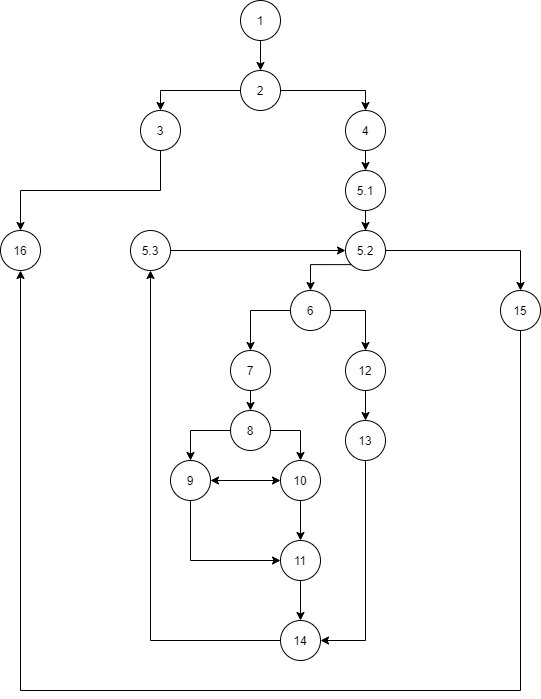

The diagram above was exported from draw.io. Its source (the exported page's mxGraphModel, read from the mxfile embedded in the PNG):
<mxGraphModel dx="1422" dy="768" grid="1" gridSize="10" guides="1" tooltips="1" connect="1" arrows="1" fold="1" page="1" pageScale="1" pageWidth="850" pageHeight="1100" math="0" shadow="0">
  <root>
    <mxCell id="0" />
    <mxCell id="1" parent="0" />
    <mxCell id="B-TzkVgCX-G2YNUdSX98-6" style="edgeStyle=orthogonalEdgeStyle;rounded=0;orthogonalLoop=1;jettySize=auto;html=1;exitX=0.5;exitY=1;exitDx=0;exitDy=0;" edge="1" parent="1" source="B-TzkVgCX-G2YNUdSX98-1" target="B-TzkVgCX-G2YNUdSX98-2">
      <mxGeometry relative="1" as="geometry" />
    </mxCell>
    <mxCell id="B-TzkVgCX-G2YNUdSX98-1" value="1" style="ellipse;whiteSpace=wrap;html=1;aspect=fixed;" vertex="1" parent="1">
      <mxGeometry x="320" y="10" width="40" height="40" as="geometry" />
    </mxCell>
    <mxCell id="B-TzkVgCX-G2YNUdSX98-7" style="edgeStyle=orthogonalEdgeStyle;rounded=0;orthogonalLoop=1;jettySize=auto;html=1;exitX=0;exitY=0.5;exitDx=0;exitDy=0;entryX=0.5;entryY=0;entryDx=0;entryDy=0;" edge="1" parent="1" source="B-TzkVgCX-G2YNUdSX98-2" target="B-TzkVgCX-G2YNUdSX98-4">
      <mxGeometry relative="1" as="geometry" />
    </mxCell>
    <mxCell id="B-TzkVgCX-G2YNUdSX98-8" style="edgeStyle=orthogonalEdgeStyle;rounded=0;orthogonalLoop=1;jettySize=auto;html=1;exitX=1;exitY=0.5;exitDx=0;exitDy=0;entryX=0.5;entryY=0;entryDx=0;entryDy=0;" edge="1" parent="1" source="B-TzkVgCX-G2YNUdSX98-2" target="B-TzkVgCX-G2YNUdSX98-3">
      <mxGeometry relative="1" as="geometry" />
    </mxCell>
    <mxCell id="B-TzkVgCX-G2YNUdSX98-2" value="2" style="ellipse;whiteSpace=wrap;html=1;aspect=fixed;" vertex="1" parent="1">
      <mxGeometry x="320" y="80" width="40" height="40" as="geometry" />
    </mxCell>
    <mxCell id="B-TzkVgCX-G2YNUdSX98-15" style="edgeStyle=orthogonalEdgeStyle;rounded=0;orthogonalLoop=1;jettySize=auto;html=1;exitX=0.5;exitY=1;exitDx=0;exitDy=0;entryX=0.5;entryY=0;entryDx=0;entryDy=0;" edge="1" parent="1" source="B-TzkVgCX-G2YNUdSX98-3" target="B-TzkVgCX-G2YNUdSX98-10">
      <mxGeometry relative="1" as="geometry" />
    </mxCell>
    <mxCell id="B-TzkVgCX-G2YNUdSX98-3" value="4" style="ellipse;whiteSpace=wrap;html=1;aspect=fixed;" vertex="1" parent="1">
      <mxGeometry x="425" y="120" width="40" height="40" as="geometry" />
    </mxCell>
    <mxCell id="B-TzkVgCX-G2YNUdSX98-48" style="edgeStyle=orthogonalEdgeStyle;rounded=0;orthogonalLoop=1;jettySize=auto;html=1;exitX=0.5;exitY=1;exitDx=0;exitDy=0;entryX=0.5;entryY=0;entryDx=0;entryDy=0;" edge="1" parent="1" source="B-TzkVgCX-G2YNUdSX98-4" target="B-TzkVgCX-G2YNUdSX98-35">
      <mxGeometry relative="1" as="geometry" />
    </mxCell>
    <mxCell id="B-TzkVgCX-G2YNUdSX98-4" value="3" style="ellipse;whiteSpace=wrap;html=1;aspect=fixed;" vertex="1" parent="1">
      <mxGeometry x="220" y="120" width="40" height="40" as="geometry" />
    </mxCell>
    <mxCell id="B-TzkVgCX-G2YNUdSX98-16" style="edgeStyle=orthogonalEdgeStyle;rounded=0;orthogonalLoop=1;jettySize=auto;html=1;exitX=0.5;exitY=1;exitDx=0;exitDy=0;" edge="1" parent="1" source="B-TzkVgCX-G2YNUdSX98-10" target="B-TzkVgCX-G2YNUdSX98-11">
      <mxGeometry relative="1" as="geometry" />
    </mxCell>
    <mxCell id="B-TzkVgCX-G2YNUdSX98-10" value="5.1" style="ellipse;whiteSpace=wrap;html=1;aspect=fixed;" vertex="1" parent="1">
      <mxGeometry x="425" y="180" width="40" height="40" as="geometry" />
    </mxCell>
    <mxCell id="B-TzkVgCX-G2YNUdSX98-17" style="edgeStyle=orthogonalEdgeStyle;rounded=0;orthogonalLoop=1;jettySize=auto;html=1;exitX=0;exitY=1;exitDx=0;exitDy=0;entryX=0.5;entryY=0;entryDx=0;entryDy=0;" edge="1" parent="1" source="B-TzkVgCX-G2YNUdSX98-11" target="B-TzkVgCX-G2YNUdSX98-12">
      <mxGeometry relative="1" as="geometry" />
    </mxCell>
    <mxCell id="B-TzkVgCX-G2YNUdSX98-18" style="edgeStyle=orthogonalEdgeStyle;rounded=0;orthogonalLoop=1;jettySize=auto;html=1;exitX=1;exitY=0.5;exitDx=0;exitDy=0;entryX=0.5;entryY=0;entryDx=0;entryDy=0;" edge="1" parent="1" source="B-TzkVgCX-G2YNUdSX98-11" target="B-TzkVgCX-G2YNUdSX98-13">
      <mxGeometry relative="1" as="geometry" />
    </mxCell>
    <mxCell id="B-TzkVgCX-G2YNUdSX98-11" value="5.2" style="ellipse;whiteSpace=wrap;html=1;aspect=fixed;" vertex="1" parent="1">
      <mxGeometry x="425" y="240" width="40" height="40" as="geometry" />
    </mxCell>
    <mxCell id="B-TzkVgCX-G2YNUdSX98-23" style="edgeStyle=orthogonalEdgeStyle;rounded=0;orthogonalLoop=1;jettySize=auto;html=1;exitX=0;exitY=0.5;exitDx=0;exitDy=0;" edge="1" parent="1" source="B-TzkVgCX-G2YNUdSX98-12" target="B-TzkVgCX-G2YNUdSX98-22">
      <mxGeometry relative="1" as="geometry" />
    </mxCell>
    <mxCell id="B-TzkVgCX-G2YNUdSX98-24" style="edgeStyle=orthogonalEdgeStyle;rounded=0;orthogonalLoop=1;jettySize=auto;html=1;exitX=1;exitY=0.5;exitDx=0;exitDy=0;entryX=0.5;entryY=0;entryDx=0;entryDy=0;" edge="1" parent="1" source="B-TzkVgCX-G2YNUdSX98-12" target="B-TzkVgCX-G2YNUdSX98-21">
      <mxGeometry relative="1" as="geometry" />
    </mxCell>
    <mxCell id="B-TzkVgCX-G2YNUdSX98-12" value="6" style="ellipse;whiteSpace=wrap;html=1;aspect=fixed;" vertex="1" parent="1">
      <mxGeometry x="370" y="300" width="40" height="40" as="geometry" />
    </mxCell>
    <mxCell id="B-TzkVgCX-G2YNUdSX98-47" style="edgeStyle=orthogonalEdgeStyle;rounded=0;orthogonalLoop=1;jettySize=auto;html=1;exitX=0.5;exitY=1;exitDx=0;exitDy=0;entryX=0.5;entryY=1;entryDx=0;entryDy=0;" edge="1" parent="1" source="B-TzkVgCX-G2YNUdSX98-13" target="B-TzkVgCX-G2YNUdSX98-35">
      <mxGeometry relative="1" as="geometry">
        <Array as="points">
          <mxPoint x="600" y="700" />
          <mxPoint x="100" y="700" />
        </Array>
      </mxGeometry>
    </mxCell>
    <mxCell id="B-TzkVgCX-G2YNUdSX98-13" value="15" style="ellipse;whiteSpace=wrap;html=1;aspect=fixed;" vertex="1" parent="1">
      <mxGeometry x="580" y="300" width="40" height="40" as="geometry" />
    </mxCell>
    <mxCell id="B-TzkVgCX-G2YNUdSX98-42" style="edgeStyle=orthogonalEdgeStyle;rounded=0;orthogonalLoop=1;jettySize=auto;html=1;exitX=0;exitY=0.5;exitDx=0;exitDy=0;entryX=0.5;entryY=1;entryDx=0;entryDy=0;" edge="1" parent="1" source="B-TzkVgCX-G2YNUdSX98-19" target="B-TzkVgCX-G2YNUdSX98-36">
      <mxGeometry relative="1" as="geometry" />
    </mxCell>
    <mxCell id="B-TzkVgCX-G2YNUdSX98-19" value="14" style="ellipse;whiteSpace=wrap;html=1;aspect=fixed;" vertex="1" parent="1">
      <mxGeometry x="360" y="630" width="40" height="40" as="geometry" />
    </mxCell>
    <mxCell id="B-TzkVgCX-G2YNUdSX98-29" style="edgeStyle=orthogonalEdgeStyle;rounded=0;orthogonalLoop=1;jettySize=auto;html=1;exitX=0;exitY=0.5;exitDx=0;exitDy=0;entryX=0.5;entryY=0;entryDx=0;entryDy=0;" edge="1" parent="1" source="B-TzkVgCX-G2YNUdSX98-20" target="B-TzkVgCX-G2YNUdSX98-27">
      <mxGeometry relative="1" as="geometry" />
    </mxCell>
    <mxCell id="B-TzkVgCX-G2YNUdSX98-30" style="edgeStyle=orthogonalEdgeStyle;rounded=0;orthogonalLoop=1;jettySize=auto;html=1;exitX=1;exitY=0.5;exitDx=0;exitDy=0;" edge="1" parent="1" source="B-TzkVgCX-G2YNUdSX98-20" target="B-TzkVgCX-G2YNUdSX98-26">
      <mxGeometry relative="1" as="geometry" />
    </mxCell>
    <mxCell id="B-TzkVgCX-G2YNUdSX98-20" value="8" style="ellipse;whiteSpace=wrap;html=1;aspect=fixed;" vertex="1" parent="1">
      <mxGeometry x="310" y="420" width="40" height="40" as="geometry" />
    </mxCell>
    <mxCell id="B-TzkVgCX-G2YNUdSX98-39" style="edgeStyle=orthogonalEdgeStyle;rounded=0;orthogonalLoop=1;jettySize=auto;html=1;exitX=0.5;exitY=1;exitDx=0;exitDy=0;entryX=0.5;entryY=0;entryDx=0;entryDy=0;" edge="1" parent="1" source="B-TzkVgCX-G2YNUdSX98-21" target="B-TzkVgCX-G2YNUdSX98-37">
      <mxGeometry relative="1" as="geometry" />
    </mxCell>
    <mxCell id="B-TzkVgCX-G2YNUdSX98-21" value="12" style="ellipse;whiteSpace=wrap;html=1;aspect=fixed;" vertex="1" parent="1">
      <mxGeometry x="425" y="360" width="40" height="40" as="geometry" />
    </mxCell>
    <mxCell id="B-TzkVgCX-G2YNUdSX98-28" style="edgeStyle=orthogonalEdgeStyle;rounded=0;orthogonalLoop=1;jettySize=auto;html=1;exitX=0.5;exitY=1;exitDx=0;exitDy=0;entryX=0.5;entryY=0;entryDx=0;entryDy=0;" edge="1" parent="1" source="B-TzkVgCX-G2YNUdSX98-22" target="B-TzkVgCX-G2YNUdSX98-20">
      <mxGeometry relative="1" as="geometry" />
    </mxCell>
    <mxCell id="B-TzkVgCX-G2YNUdSX98-22" value="7" style="ellipse;whiteSpace=wrap;html=1;aspect=fixed;" vertex="1" parent="1">
      <mxGeometry x="310" y="360" width="40" height="40" as="geometry" />
    </mxCell>
    <mxCell id="B-TzkVgCX-G2YNUdSX98-38" style="edgeStyle=orthogonalEdgeStyle;rounded=0;orthogonalLoop=1;jettySize=auto;html=1;exitX=0.5;exitY=1;exitDx=0;exitDy=0;entryX=0.5;entryY=0;entryDx=0;entryDy=0;" edge="1" parent="1" source="B-TzkVgCX-G2YNUdSX98-25" target="B-TzkVgCX-G2YNUdSX98-19">
      <mxGeometry relative="1" as="geometry" />
    </mxCell>
    <mxCell id="B-TzkVgCX-G2YNUdSX98-25" value="11" style="ellipse;whiteSpace=wrap;html=1;aspect=fixed;" vertex="1" parent="1">
      <mxGeometry x="360" y="550" width="40" height="40" as="geometry" />
    </mxCell>
    <mxCell id="B-TzkVgCX-G2YNUdSX98-33" style="edgeStyle=orthogonalEdgeStyle;rounded=0;orthogonalLoop=1;jettySize=auto;html=1;exitX=0.5;exitY=1;exitDx=0;exitDy=0;" edge="1" parent="1" source="B-TzkVgCX-G2YNUdSX98-26" target="B-TzkVgCX-G2YNUdSX98-25">
      <mxGeometry relative="1" as="geometry" />
    </mxCell>
    <mxCell id="B-TzkVgCX-G2YNUdSX98-26" value="10" style="ellipse;whiteSpace=wrap;html=1;aspect=fixed;" vertex="1" parent="1">
      <mxGeometry x="360" y="470" width="40" height="40" as="geometry" />
    </mxCell>
    <mxCell id="B-TzkVgCX-G2YNUdSX98-34" style="edgeStyle=orthogonalEdgeStyle;rounded=0;orthogonalLoop=1;jettySize=auto;html=1;exitX=0.5;exitY=1;exitDx=0;exitDy=0;entryX=0;entryY=0.5;entryDx=0;entryDy=0;" edge="1" parent="1" source="B-TzkVgCX-G2YNUdSX98-27" target="B-TzkVgCX-G2YNUdSX98-25">
      <mxGeometry relative="1" as="geometry" />
    </mxCell>
    <mxCell id="B-TzkVgCX-G2YNUdSX98-27" value="9" style="ellipse;whiteSpace=wrap;html=1;aspect=fixed;" vertex="1" parent="1">
      <mxGeometry x="250" y="470" width="40" height="40" as="geometry" />
    </mxCell>
    <mxCell id="B-TzkVgCX-G2YNUdSX98-32" value="" style="endArrow=classic;startArrow=classic;html=1;entryX=0;entryY=0.5;entryDx=0;entryDy=0;exitX=1;exitY=0.5;exitDx=0;exitDy=0;" edge="1" parent="1" source="B-TzkVgCX-G2YNUdSX98-27" target="B-TzkVgCX-G2YNUdSX98-26">
      <mxGeometry width="50" height="50" relative="1" as="geometry">
        <mxPoint x="280" y="570" as="sourcePoint" />
        <mxPoint x="330" y="520" as="targetPoint" />
      </mxGeometry>
    </mxCell>
    <mxCell id="B-TzkVgCX-G2YNUdSX98-35" value="16" style="ellipse;whiteSpace=wrap;html=1;aspect=fixed;" vertex="1" parent="1">
      <mxGeometry x="80" y="240" width="40" height="40" as="geometry" />
    </mxCell>
    <mxCell id="B-TzkVgCX-G2YNUdSX98-43" style="edgeStyle=orthogonalEdgeStyle;rounded=0;orthogonalLoop=1;jettySize=auto;html=1;exitX=1;exitY=0.5;exitDx=0;exitDy=0;entryX=0;entryY=0.5;entryDx=0;entryDy=0;" edge="1" parent="1" source="B-TzkVgCX-G2YNUdSX98-36" target="B-TzkVgCX-G2YNUdSX98-11">
      <mxGeometry relative="1" as="geometry" />
    </mxCell>
    <mxCell id="B-TzkVgCX-G2YNUdSX98-36" value="5.3" style="ellipse;whiteSpace=wrap;html=1;aspect=fixed;" vertex="1" parent="1">
      <mxGeometry x="210" y="240" width="40" height="40" as="geometry" />
    </mxCell>
    <mxCell id="B-TzkVgCX-G2YNUdSX98-41" style="edgeStyle=orthogonalEdgeStyle;rounded=0;orthogonalLoop=1;jettySize=auto;html=1;exitX=0.5;exitY=1;exitDx=0;exitDy=0;entryX=1;entryY=0.5;entryDx=0;entryDy=0;" edge="1" parent="1" source="B-TzkVgCX-G2YNUdSX98-37" target="B-TzkVgCX-G2YNUdSX98-19">
      <mxGeometry relative="1" as="geometry" />
    </mxCell>
    <mxCell id="B-TzkVgCX-G2YNUdSX98-37" value="13" style="ellipse;whiteSpace=wrap;html=1;aspect=fixed;" vertex="1" parent="1">
      <mxGeometry x="425" y="430" width="40" height="40" as="geometry" />
    </mxCell>
  </root>
</mxGraphModel>